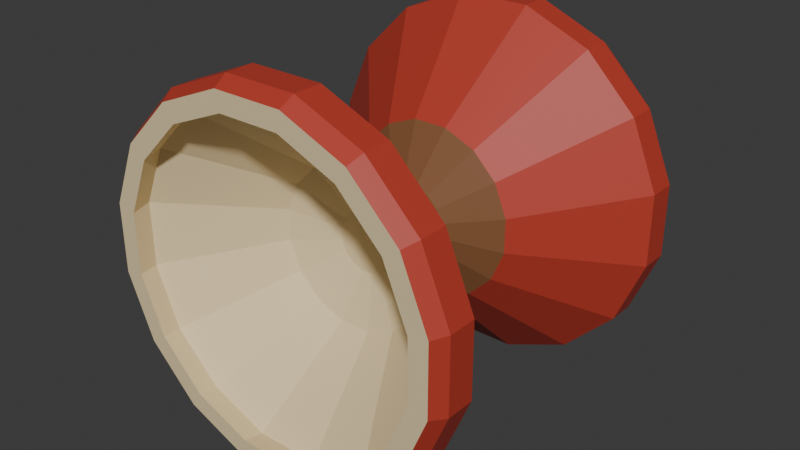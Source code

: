 # Source: source.blend  (saved by Blender 4.3.34; exported with 4.5.12 LTS)
import bpy
from mathutils import Matrix  # noqa: F401  (used for matrix-valued properties, if any)

bpy.ops.wm.read_factory_settings(use_empty=True)
scene = bpy.context.scene
scene.name = 'Scene'

# ---- collections
col_collection = bpy.data.collections.new('Collection'); scene.collection.children.link(col_collection)

# ---- materials (node trees are filled in below, after node groups)
mat_cupexterior_deepfestivalred = bpy.data.materials.new('CupExterior_DeepFestivalRed')
mat_cupexterior_deepfestivalred.diffuse_color = (0.48, 0.045, 0.027, 1.0)
mat_cupinterior_warmivory = bpy.data.materials.new('CupInterior_WarmIvory')
mat_cupinterior_warmivory.diffuse_color = (0.79, 0.64, 0.38, 1.0)
mat_integralwaist_walnuttone = bpy.data.materials.new('IntegralWaist_WalnutTone')
mat_integralwaist_walnuttone.diffuse_color = (0.23, 0.095, 0.035, 1.0)

# ---- material node trees
mat_cupexterior_deepfestivalred.use_nodes = True; mat_cupexterior_deepfestivalred.node_tree.nodes.clear()
_N = mat_cupexterior_deepfestivalred.node_tree.nodes; _L = mat_cupexterior_deepfestivalred.node_tree.links
n0 = _N.new('ShaderNodeBsdfPrincipled'); n0.name = 'Principled BSDF'; n0.location = (10, 300)
n0.inputs[0].default_value = (0.48, 0.045, 0.027, 1.0)
n0.inputs[2].default_value = 0.56
n1 = _N.new('ShaderNodeOutputMaterial'); n1.name = 'Material Output'; n1.location = (300, 300)
_L.new(n0.outputs[0], n1.inputs[0])
n1.is_active_output = True
mat_cupinterior_warmivory.use_nodes = True; mat_cupinterior_warmivory.node_tree.nodes.clear()
_N = mat_cupinterior_warmivory.node_tree.nodes; _L = mat_cupinterior_warmivory.node_tree.links
n0 = _N.new('ShaderNodeBsdfPrincipled'); n0.name = 'Principled BSDF'; n0.location = (10, 300)
n0.inputs[0].default_value = (0.79, 0.64, 0.38, 1.0)
n0.inputs[2].default_value = 0.7
n1 = _N.new('ShaderNodeOutputMaterial'); n1.name = 'Material Output'; n1.location = (300, 300)
_L.new(n0.outputs[0], n1.inputs[0])
n1.is_active_output = True
mat_integralwaist_walnuttone.use_nodes = True; mat_integralwaist_walnuttone.node_tree.nodes.clear()
_N = mat_integralwaist_walnuttone.node_tree.nodes; _L = mat_integralwaist_walnuttone.node_tree.links
n0 = _N.new('ShaderNodeBsdfPrincipled'); n0.name = 'Principled BSDF'; n0.location = (10, 300)
n0.inputs[0].default_value = (0.23, 0.095, 0.035, 1.0)
n0.inputs[2].default_value = 0.64
n1 = _N.new('ShaderNodeOutputMaterial'); n1.name = 'Material Output'; n1.location = (300, 300)
_L.new(n0.outputs[0], n1.inputs[0])
n1.is_active_output = True

# ---- world
world_world = bpy.data.worlds.new('World'); scene.world = world_world
world_world.use_nodes = True; world_world.node_tree.nodes.clear()
_N = world_world.node_tree.nodes; _L = world_world.node_tree.links
n0 = _N.new('ShaderNodeOutputWorld'); n0.name = 'World Output'; n0.location = (300, 300)
n1 = _N.new('ShaderNodeBackground'); n1.name = 'Background'; n1.location = (10, 300)
n1.inputs[0].default_value = (0.05088, 0.05088, 0.05088, 1.0)
_L.new(n1.outputs[0], n0.inputs[0])
n0.is_active_output = True
world_world.color = (0.05088, 0.05088, 0.05088)
world_world.sun_shadow_jitter_overblur = 0.0

# ---- meshes
me_continuousopposeddeepcupsandnarrowwaist = bpy.data.meshes.new('ContinuousOpposedDeepCupsAndNarrowWaist')
me_continuousopposeddeepcupsandnarrowwaist.from_pydata([(0.09808, -0.1, 0.1225), (0.08315, -0.1, 0.1585), (0.0873, -0.092, 0.1613), (0.103, -0.092, 0.1235), (0.05556, -0.1, 0.1861), (0.05833, -0.092, 0.1903), (0.01951, -0.1, 0.2011), (0.02048, -0.092, 0.206), (-0.01951, -0.1, 0.2011), (-0.02048, -0.092, 0.206), (-0.05556, -0.1, 0.1861), (-0.05833, -0.092, 0.1903), (-0.08315, -0.1, 0.1585), (-0.0873, -0.092, 0.1613), (-0.09808, -0.1, 0.1225), (-0.103, -0.092, 0.1235), (-0.09808, -0.1, 0.08347), (-0.103, -0.092, 0.0825), (-0.08315, -0.1, 0.04743), (-0.0873, -0.092, 0.04465), (-0.05556, -0.1, 0.01984), (-0.05833, -0.092, 0.01568), (-0.01951, -0.1, 0.004904), (-0.02048, -0.092, 0.0), (0.01951, -0.1, 0.004904), (0.02048, -0.092, 0.0), (0.05556, -0.1, 0.01984), (0.05833, -0.092, 0.01568), (0.08315, -0.1, 0.04743), (0.0873, -0.092, 0.04465), (0.09808, -0.1, 0.08347), (0.103, -0.092, 0.0825), (0.0873, -0.076, 0.1613), (0.103, -0.076, 0.1235), (0.05833, -0.076, 0.1903), (0.02048, -0.076, 0.206), (-0.02048, -0.076, 0.206), (-0.05833, -0.076, 0.1903), (-0.0873, -0.076, 0.1613), (-0.103, -0.076, 0.1235), (-0.103, -0.076, 0.0825), (-0.0873, -0.076, 0.04465), (-0.05833, -0.076, 0.01568), (-0.02048, -0.076, 0.0), (0.02048, -0.076, 0.0), (0.05833, -0.076, 0.01568), (0.0873, -0.076, 0.04465), (0.103, -0.076, 0.0825), (0.04157, -0.024, 0.1308), (0.04904, -0.024, 0.1127), (0.02778, -0.024, 0.1446), (0.009755, -0.024, 0.152), (-0.009755, -0.024, 0.152), (-0.02778, -0.024, 0.1446), (-0.04157, -0.024, 0.1308), (-0.04904, -0.024, 0.1127), (-0.04904, -0.024, 0.09323), (-0.04157, -0.024, 0.0752), (-0.02778, -0.024, 0.06141), (-0.009755, -0.024, 0.05394), (0.009755, -0.024, 0.05394), (0.02778, -0.024, 0.06141), (0.04157, -0.024, 0.0752), (0.04904, -0.024, 0.09323), (0.01746, -0.008, 0.1146), (0.0206, -0.008, 0.1071), (0.01167, -0.008, 0.1204), (0.004097, -0.008, 0.1236), (-0.004097, -0.008, 0.1236), (-0.01167, -0.008, 0.1204), (-0.01746, -0.008, 0.1146), (-0.0206, -0.008, 0.1071), (-0.0206, -0.008, 0.09889), (-0.01746, -0.008, 0.09132), (-0.01167, -0.008, 0.08552), (-0.004097, -0.008, 0.08239), (0.004097, -0.008, 0.08239), (0.01167, -0.008, 0.08552), (0.01746, -0.008, 0.09132), (0.0206, -0.008, 0.09889), (0.01746, 0.008, 0.1146), (0.0206, 0.008, 0.1071), (0.01167, 0.008, 0.1204), (0.004097, 0.008, 0.1236), (-0.004097, 0.008, 0.1236), (-0.01167, 0.008, 0.1204), (-0.01746, 0.008, 0.1146), (-0.0206, 0.008, 0.1071), (-0.0206, 0.008, 0.09889), (-0.01746, 0.008, 0.09132), (-0.01167, 0.008, 0.08552), (-0.004097, 0.008, 0.08239), (0.004097, 0.008, 0.08239), (0.01167, 0.008, 0.08552), (0.01746, 0.008, 0.09132), (0.0206, 0.008, 0.09889), (0.04157, 0.024, 0.1308), (0.04904, 0.024, 0.1127), (0.02778, 0.024, 0.1446), (0.009755, 0.024, 0.152), (-0.009755, 0.024, 0.152), (-0.02778, 0.024, 0.1446), (-0.04157, 0.024, 0.1308), (-0.04904, 0.024, 0.1127), (-0.04904, 0.024, 0.09323), (-0.04157, 0.024, 0.0752), (-0.02778, 0.024, 0.06141), (-0.009755, 0.024, 0.05394), (0.009755, 0.024, 0.05394), (0.02778, 0.024, 0.06141), (0.04157, 0.024, 0.0752), (0.04904, 0.024, 0.09323), (0.0873, 0.076, 0.1613), (0.103, 0.076, 0.1235), (0.05833, 0.076, 0.1903), (0.02048, 0.076, 0.206), (-0.02048, 0.076, 0.206), (-0.05833, 0.076, 0.1903), (-0.0873, 0.076, 0.1613), (-0.103, 0.076, 0.1235), (-0.103, 0.076, 0.0825), (-0.0873, 0.076, 0.04465), (-0.05833, 0.076, 0.01568), (-0.02048, 0.076, 0.0), (0.02048, 0.076, 0.0), (0.05833, 0.076, 0.01568), (0.0873, 0.076, 0.04465), (0.103, 0.076, 0.0825), (0.0873, 0.092, 0.1613), (0.103, 0.092, 0.1235), (0.05833, 0.092, 0.1903), (0.02048, 0.092, 0.206), (-0.02048, 0.092, 0.206), (-0.05833, 0.092, 0.1903), (-0.0873, 0.092, 0.1613), (-0.103, 0.092, 0.1235), (-0.103, 0.092, 0.0825), (-0.0873, 0.092, 0.04465), (-0.05833, 0.092, 0.01568), (-0.02048, 0.092, 0.0), (0.02048, 0.092, 0.0), (0.05833, 0.092, 0.01568), (0.0873, 0.092, 0.04465), (0.103, 0.092, 0.0825), (0.08315, 0.1, 0.1585), (0.09808, 0.1, 0.1225), (0.05556, 0.1, 0.1861), (0.01951, 0.1, 0.2011), (-0.01951, 0.1, 0.2011), (-0.05556, 0.1, 0.1861), (-0.08315, 0.1, 0.1585), (-0.09808, 0.1, 0.1225), (-0.09808, 0.1, 0.08347), (-0.08315, 0.1, 0.04743), (-0.05556, 0.1, 0.01984), (-0.01951, 0.1, 0.004904), (0.01951, 0.1, 0.004904), (0.05556, 0.1, 0.01984), (0.08315, 0.1, 0.04743), (0.09808, 0.1, 0.08347), (0.074, 0.1, 0.1524), (0.08729, 0.1, 0.1203), (0.04945, 0.1, 0.177), (0.01736, 0.1, 0.1903), (-0.01736, 0.1, 0.1903), (-0.04945, 0.1, 0.177), (-0.074, 0.1, 0.1524), (-0.08729, 0.1, 0.1203), (-0.08729, 0.1, 0.08562), (-0.074, 0.1, 0.05354), (-0.04945, 0.1, 0.02898), (-0.01736, 0.1, 0.01569), (0.01736, 0.1, 0.01569), (0.04945, 0.1, 0.02898), (0.074, 0.1, 0.05354), (0.08729, 0.1, 0.08562), (0.0765, 0.088, 0.1541), (0.09023, 0.088, 0.1209), (0.05111, 0.088, 0.1795), (0.01795, 0.088, 0.1932), (-0.01795, 0.088, 0.1932), (-0.05111, 0.088, 0.1795), (-0.0765, 0.088, 0.1541), (-0.09023, 0.088, 0.1209), (-0.09023, 0.088, 0.08503), (-0.0765, 0.088, 0.05187), (-0.05111, 0.088, 0.02649), (-0.01795, 0.088, 0.01275), (0.01795, 0.088, 0.01275), (0.05111, 0.088, 0.02649), (0.0765, 0.088, 0.05187), (0.09023, 0.088, 0.08503), (0.03742, 0.036, 0.128), (0.04414, 0.036, 0.1118), (0.025, 0.036, 0.1404), (0.008779, 0.036, 0.1471), (-0.008779, 0.036, 0.1471), (-0.025, 0.036, 0.1404), (-0.03742, 0.036, 0.128), (-0.04414, 0.036, 0.1118), (-0.04414, 0.036, 0.0942), (-0.03742, 0.036, 0.07798), (-0.025, 0.036, 0.06557), (-0.008779, 0.036, 0.05885), (0.008779, 0.036, 0.05885), (0.025, 0.036, 0.06557), (0.03742, 0.036, 0.07798), (0.04414, 0.036, 0.0942), (0.01413, 0.026, 0.1124), (0.01667, 0.026, 0.1063), (0.009445, 0.026, 0.1171), (0.003317, 0.026, 0.1197), (-0.003317, 0.026, 0.1197), (-0.009445, 0.026, 0.1171), (-0.01413, 0.026, 0.1124), (-0.01667, 0.026, 0.1063), (-0.01667, 0.026, 0.09967), (-0.01413, 0.026, 0.09354), (-0.009445, 0.026, 0.08885), (-0.003317, 0.026, 0.08631), (0.003317, 0.026, 0.08631), (0.009445, 0.026, 0.08885), (0.01413, 0.026, 0.09354), (0.01667, 0.026, 0.09967), (0.0, 0.026, 0.103), (0.0, -0.026, 0.103), (0.01413, -0.026, 0.1124), (0.01667, -0.026, 0.1063), (0.009445, -0.026, 0.1171), (0.003317, -0.026, 0.1197), (-0.003317, -0.026, 0.1197), (-0.009445, -0.026, 0.1171), (-0.01413, -0.026, 0.1124), (-0.01667, -0.026, 0.1063), (-0.01667, -0.026, 0.09967), (-0.01413, -0.026, 0.09354), (-0.009445, -0.026, 0.08885), (-0.003317, -0.026, 0.08631), (0.003317, -0.026, 0.08631), (0.009445, -0.026, 0.08885), (0.01413, -0.026, 0.09354), (0.01667, -0.026, 0.09967), (0.03742, -0.036, 0.128), (0.04414, -0.036, 0.1118), (0.025, -0.036, 0.1404), (0.008779, -0.036, 0.1471), (-0.008779, -0.036, 0.1471), (-0.025, -0.036, 0.1404), (-0.03742, -0.036, 0.128), (-0.04414, -0.036, 0.1118), (-0.04414, -0.036, 0.0942), (-0.03742, -0.036, 0.07798), (-0.025, -0.036, 0.06557), (-0.008779, -0.036, 0.05885), (0.008779, -0.036, 0.05885), (0.025, -0.036, 0.06557), (0.03742, -0.036, 0.07798), (0.04414, -0.036, 0.0942), (0.0765, -0.088, 0.1541), (0.09023, -0.088, 0.1209), (0.05111, -0.088, 0.1795), (0.01795, -0.088, 0.1932), (-0.01795, -0.088, 0.1932), (-0.05111, -0.088, 0.1795), (-0.0765, -0.088, 0.1541), (-0.09023, -0.088, 0.1209), (-0.09023, -0.088, 0.08503), (-0.0765, -0.088, 0.05187), (-0.05111, -0.088, 0.02649), (-0.01795, -0.088, 0.01275), (0.01795, -0.088, 0.01275), (0.05111, -0.088, 0.02649), (0.0765, -0.088, 0.05187), (0.09023, -0.088, 0.08503), (0.074, -0.1, 0.1524), (0.08729, -0.1, 0.1203), (0.04945, -0.1, 0.177), (0.01736, -0.1, 0.1903), (-0.01736, -0.1, 0.1903), (-0.04945, -0.1, 0.177), (-0.074, -0.1, 0.1524), (-0.08729, -0.1, 0.1203), (-0.08729, -0.1, 0.08562), (-0.074, -0.1, 0.05354), (-0.04945, -0.1, 0.02898), (-0.01736, -0.1, 0.01569), (0.01736, -0.1, 0.01569), (0.04945, -0.1, 0.02898), (0.074, -0.1, 0.05354), (0.08729, -0.1, 0.08562)], [], [(2, 1, 0), (3, 2, 0), (5, 4, 1), (2, 5, 1), (7, 6, 4), (5, 7, 4), (9, 8, 6), (7, 9, 6), (11, 10, 8), (9, 11, 8), (13, 12, 10), (11, 13, 10), (15, 14, 12), (13, 15, 12), (17, 16, 14), (15, 17, 14), (19, 18, 16), (17, 19, 16), (21, 20, 18), (19, 21, 18), (23, 22, 20), (21, 23, 20), (25, 24, 22), (23, 25, 22), (27, 26, 24), (25, 27, 24), (29, 28, 26), (27, 29, 26), (31, 30, 28), (29, 31, 28), (3, 0, 30), (31, 3, 30), (32, 2, 3), (33, 32, 3), (34, 5, 2), (32, 34, 2), (35, 7, 5), (34, 35, 5), (36, 9, 7), (35, 36, 7), (37, 11, 9), (36, 37, 9), (38, 13, 11), (37, 38, 11), (39, 15, 13), (38, 39, 13), (40, 17, 15), (39, 40, 15), (41, 19, 17), (40, 41, 17), (42, 21, 19), (41, 42, 19), (43, 23, 21), (42, 43, 21), (44, 25, 23), (43, 44, 23), (45, 27, 25), (44, 45, 25), (46, 29, 27), (45, 46, 27), (47, 31, 29), (46, 47, 29), (33, 3, 31), (47, 33, 31), (48, 32, 33), (49, 48, 33), (50, 34, 32), (48, 50, 32), (51, 35, 34), (50, 51, 34), (52, 36, 35), (51, 52, 35), (53, 37, 36), (52, 53, 36), (54, 38, 37), (53, 54, 37), (55, 39, 38), (54, 55, 38), (56, 40, 39), (55, 56, 39), (57, 41, 40), (56, 57, 40), (58, 42, 41), (57, 58, 41), (59, 43, 42), (58, 59, 42), (60, 44, 43), (59, 60, 43), (61, 45, 44), (60, 61, 44), (62, 46, 45), (61, 62, 45), (63, 47, 46), (62, 63, 46), (49, 33, 47), (63, 49, 47), (64, 48, 49), (65, 64, 49), (66, 50, 48), (64, 66, 48), (67, 51, 50), (66, 67, 50), (68, 52, 51), (67, 68, 51), (69, 53, 52), (68, 69, 52), (70, 54, 53), (69, 70, 53), (71, 55, 54), (70, 71, 54), (72, 56, 55), (71, 72, 55), (73, 57, 56), (72, 73, 56), (74, 58, 57), (73, 74, 57), (75, 59, 58), (74, 75, 58), (76, 60, 59), (75, 76, 59), (77, 61, 60), (76, 77, 60), (78, 62, 61), (77, 78, 61), (79, 63, 62), (78, 79, 62), (65, 49, 63), (79, 65, 63), (80, 64, 65), (81, 80, 65), (82, 66, 64), (80, 82, 64), (83, 67, 66), (82, 83, 66), (84, 68, 67), (83, 84, 67), (85, 69, 68), (84, 85, 68), (86, 70, 69), (85, 86, 69), (87, 71, 70), (86, 87, 70), (88, 72, 71), (87, 88, 71), (89, 73, 72), (88, 89, 72), (90, 74, 73), (89, 90, 73), (91, 75, 74), (90, 91, 74), (92, 76, 75), (91, 92, 75), (93, 77, 76), (92, 93, 76), (94, 78, 77), (93, 94, 77), (95, 79, 78), (94, 95, 78), (81, 65, 79), (95, 81, 79), (96, 80, 81), (97, 96, 81), (98, 82, 80), (96, 98, 80), (99, 83, 82), (98, 99, 82), (100, 84, 83), (99, 100, 83), (101, 85, 84), (100, 101, 84), (102, 86, 85), (101, 102, 85), (103, 87, 86), (102, 103, 86), (104, 88, 87), (103, 104, 87), (105, 89, 88), (104, 105, 88), (106, 90, 89), (105, 106, 89), (107, 91, 90), (106, 107, 90), (108, 92, 91), (107, 108, 91), (109, 93, 92), (108, 109, 92), (110, 94, 93), (109, 110, 93), (111, 95, 94), (110, 111, 94), (97, 81, 95), (111, 97, 95), (112, 96, 97), (113, 112, 97), (114, 98, 96), (112, 114, 96), (115, 99, 98), (114, 115, 98), (116, 100, 99), (115, 116, 99), (117, 101, 100), (116, 117, 100), (118, 102, 101), (117, 118, 101), (119, 103, 102), (118, 119, 102), (120, 104, 103), (119, 120, 103), (121, 105, 104), (120, 121, 104), (122, 106, 105), (121, 122, 105), (123, 107, 106), (122, 123, 106), (124, 108, 107), (123, 124, 107), (125, 109, 108), (124, 125, 108), (126, 110, 109), (125, 126, 109), (127, 111, 110), (126, 127, 110), (113, 97, 111), (127, 113, 111), (128, 112, 113), (129, 128, 113), (130, 114, 112), (128, 130, 112), (131, 115, 114), (130, 131, 114), (132, 116, 115), (131, 132, 115), (133, 117, 116), (132, 133, 116), (134, 118, 117), (133, 134, 117), (135, 119, 118), (134, 135, 118), (136, 120, 119), (135, 136, 119), (137, 121, 120), (136, 137, 120), (138, 122, 121), (137, 138, 121), (139, 123, 122), (138, 139, 122), (140, 124, 123), (139, 140, 123), (141, 125, 124), (140, 141, 124), (142, 126, 125), (141, 142, 125), (143, 127, 126), (142, 143, 126), (129, 113, 127), (143, 129, 127), (144, 128, 129), (145, 144, 129), (146, 130, 128), (144, 146, 128), (147, 131, 130), (146, 147, 130), (148, 132, 131), (147, 148, 131), (149, 133, 132), (148, 149, 132), (150, 134, 133), (149, 150, 133), (151, 135, 134), (150, 151, 134), (152, 136, 135), (151, 152, 135), (153, 137, 136), (152, 153, 136), (154, 138, 137), (153, 154, 137), (155, 139, 138), (154, 155, 138), (156, 140, 139), (155, 156, 139), (157, 141, 140), (156, 157, 140), (158, 142, 141), (157, 158, 141), (159, 143, 142), (158, 159, 142), (145, 129, 143), (159, 145, 143), (160, 144, 145), (161, 160, 145), (162, 146, 144), (160, 162, 144), (163, 147, 146), (162, 163, 146), (164, 148, 147), (163, 164, 147), (165, 149, 148), (164, 165, 148), (166, 150, 149), (165, 166, 149), (167, 151, 150), (166, 167, 150), (168, 152, 151), (167, 168, 151), (169, 153, 152), (168, 169, 152), (170, 154, 153), (169, 170, 153), (171, 155, 154), (170, 171, 154), (172, 156, 155), (171, 172, 155), (173, 157, 156), (172, 173, 156), (174, 158, 157), (173, 174, 157), (175, 159, 158), (174, 175, 158), (161, 145, 159), (175, 161, 159), (176, 160, 161), (177, 176, 161), (178, 162, 160), (176, 178, 160), (179, 163, 162), (178, 179, 162), (180, 164, 163), (179, 180, 163), (181, 165, 164), (180, 181, 164), (182, 166, 165), (181, 182, 165), (183, 167, 166), (182, 183, 166), (184, 168, 167), (183, 184, 167), (185, 169, 168), (184, 185, 168), (186, 170, 169), (185, 186, 169), (187, 171, 170), (186, 187, 170), (188, 172, 171), (187, 188, 171), (189, 173, 172), (188, 189, 172), (190, 174, 173), (189, 190, 173), (191, 175, 174), (190, 191, 174), (177, 161, 175), (191, 177, 175), (192, 176, 177), (193, 192, 177), (194, 178, 176), (192, 194, 176), (195, 179, 178), (194, 195, 178), (196, 180, 179), (195, 196, 179), (197, 181, 180), (196, 197, 180), (198, 182, 181), (197, 198, 181), (199, 183, 182), (198, 199, 182), (200, 184, 183), (199, 200, 183), (201, 185, 184), (200, 201, 184), (202, 186, 185), (201, 202, 185), (203, 187, 186), (202, 203, 186), (204, 188, 187), (203, 204, 187), (205, 189, 188), (204, 205, 188), (206, 190, 189), (205, 206, 189), (207, 191, 190), (206, 207, 190), (193, 177, 191), (207, 193, 191), (208, 192, 193), (209, 208, 193), (210, 194, 192), (208, 210, 192), (211, 195, 194), (210, 211, 194), (212, 196, 195), (211, 212, 195), (213, 197, 196), (212, 213, 196), (214, 198, 197), (213, 214, 197), (215, 199, 198), (214, 215, 198), (216, 200, 199), (215, 216, 199), (217, 201, 200), (216, 217, 200), (218, 202, 201), (217, 218, 201), (219, 203, 202), (218, 219, 202), (220, 204, 203), (219, 220, 203), (221, 205, 204), (220, 221, 204), (222, 206, 205), (221, 222, 205), (223, 207, 206), (222, 223, 206), (209, 193, 207), (223, 209, 207), (224, 208, 209), (224, 210, 208), (224, 211, 210), (224, 212, 211), (224, 213, 212), (224, 214, 213), (224, 215, 214), (224, 216, 215), (224, 217, 216), (224, 218, 217), (224, 219, 218), (224, 220, 219), (224, 221, 220), (224, 222, 221), (224, 223, 222), (224, 209, 223), (227, 226, 225), (226, 228, 225), (228, 229, 225), (229, 230, 225), (230, 231, 225), (231, 232, 225), (232, 233, 225), (233, 234, 225), (234, 235, 225), (235, 236, 225), (236, 237, 225), (237, 238, 225), (238, 239, 225), (239, 240, 225), (240, 241, 225), (241, 227, 225), (242, 226, 227), (243, 242, 227), (244, 228, 226), (242, 244, 226), (245, 229, 228), (244, 245, 228), (246, 230, 229), (245, 246, 229), (247, 231, 230), (246, 247, 230), (248, 232, 231), (247, 248, 231), (249, 233, 232), (248, 249, 232), (250, 234, 233), (249, 250, 233), (251, 235, 234), (250, 251, 234), (252, 236, 235), (251, 252, 235), (253, 237, 236), (252, 253, 236), (254, 238, 237), (253, 254, 237), (255, 239, 238), (254, 255, 238), (256, 240, 239), (255, 256, 239), (257, 241, 240), (256, 257, 240), (243, 227, 241), (257, 243, 241), (258, 242, 243), (259, 258, 243), (260, 244, 242), (258, 260, 242), (261, 245, 244), (260, 261, 244), (262, 246, 245), (261, 262, 245), (263, 247, 246), (262, 263, 246), (264, 248, 247), (263, 264, 247), (265, 249, 248), (264, 265, 248), (266, 250, 249), (265, 266, 249), (267, 251, 250), (266, 267, 250), (268, 252, 251), (267, 268, 251), (269, 253, 252), (268, 269, 252), (270, 254, 253), (269, 270, 253), (271, 255, 254), (270, 271, 254), (272, 256, 255), (271, 272, 255), (273, 257, 256), (272, 273, 256), (259, 243, 257), (273, 259, 257), (274, 258, 259), (275, 274, 259), (276, 260, 258), (274, 276, 258), (277, 261, 260), (276, 277, 260), (278, 262, 261), (277, 278, 261), (279, 263, 262), (278, 279, 262), (280, 264, 263), (279, 280, 263), (281, 265, 264), (280, 281, 264), (282, 266, 265), (281, 282, 265), (283, 267, 266), (282, 283, 266), (284, 268, 267), (283, 284, 267), (285, 269, 268), (284, 285, 268), (286, 270, 269), (285, 286, 269), (287, 271, 270), (286, 287, 270), (288, 272, 271), (287, 288, 271), (289, 273, 272), (288, 289, 272), (275, 259, 273), (289, 275, 273), (1, 274, 275), (0, 1, 275), (4, 276, 274), (1, 4, 274), (6, 277, 276), (4, 6, 276), (8, 278, 277), (6, 8, 277), (10, 279, 278), (8, 10, 278), (12, 280, 279), (10, 12, 279), (14, 281, 280), (12, 14, 280), (16, 282, 281), (14, 16, 281), (18, 283, 282), (16, 18, 282), (20, 284, 283), (18, 20, 283), (22, 285, 284), (20, 22, 284), (24, 286, 285), (22, 24, 285), (26, 287, 286), (24, 26, 286), (28, 288, 287), (26, 28, 287), (30, 289, 288), (28, 30, 288), (0, 275, 289), (30, 0, 289)])
me_continuousopposeddeepcupsandnarrowwaist.polygons.foreach_set('material_index', [0, 0, 0, 0, 0, 0, 0, 0, 0, 0, 0, 0, 0, 0, 0, 0, 0, 0, 0, 0, 0, 0, 0, 0, 0, 0, 0, 0, 0, 0, 0, 0, 0, 0, 0, 0, 0, 0, 0, 0, 0, 0, 0, 0, 0, 0, 0, 0, 0, 0, 0, 0, 0, 0, 0, 0, 0, 0, 0, 0, 0, 0, 0, 0, 0, 0, 0, 0, 0, 0, 0, 0, 0, 0, 0, 0, 0, 0, 0, 0, 0, 0, 0, 0, 0, 0, 0, 0, 0, 0, 0, 0, 0, 0, 0, 0, 2, 2, 2, 2, 2, 2, 2, 2, 2, 2, 2, 2, 2, 2, 2, 2, 2, 2, 2, 2, 2, 2, 2, 2, 2, 2, 2, 2, 2, 2, 2, 2, 2, 2, 2, 2, 2, 2, 2, 2, 2, 2, 2, 2, 2, 2, 2, 2, 2, 2, 2, 2, 2, 2, 2, 2, 2, 2, 2, 2, 2, 2, 2, 2, 2, 2, 2, 2, 2, 2, 2, 2, 2, 2, 2, 2, 2, 2, 2, 2, 2, 2, 2, 2, 2, 2, 2, 2, 2, 2, 2, 2, 2, 2, 2, 2, 0, 0, 0, 0, 0, 0, 0, 0, 0, 0, 0, 0, 0, 0, 0, 0, 0, 0, 0, 0, 0, 0, 0, 0, 0, 0, 0, 0, 0, 0, 0, 0, 0, 0, 0, 0, 0, 0, 0, 0, 0, 0, 0, 0, 0, 0, 0, 0, 0, 0, 0, 0, 0, 0, 0, 0, 0, 0, 0, 0, 0, 0, 0, 0, 0, 0, 0, 0, 0, 0, 0, 0, 0, 0, 0, 0, 0, 0, 0, 0, 0, 0, 0, 0, 0, 0, 0, 0, 0, 0, 0, 0, 0, 0, 0, 0, 1, 1, 1, 1, 1, 1, 1, 1, 1, 1, 1, 1, 1, 1, 1, 1, 1, 1, 1, 1, 1, 1, 1, 1, 1, 1, 1, 1, 1, 1, 1, 1, 1, 1, 1, 1, 1, 1, 1, 1, 1, 1, 1, 1, 1, 1, 1, 1, 1, 1, 1, 1, 1, 1, 1, 1, 1, 1, 1, 1, 1, 1, 1, 1, 1, 1, 1, 1, 1, 1, 1, 1, 1, 1, 1, 1, 1, 1, 1, 1, 1, 1, 1, 1, 1, 1, 1, 1, 1, 1, 1, 1, 1, 1, 1, 1, 1, 1, 1, 1, 1, 1, 1, 1, 1, 1, 1, 1, 1, 1, 1, 1, 1, 1, 1, 1, 1, 1, 1, 1, 1, 1, 1, 1, 1, 1, 1, 1, 1, 1, 1, 1, 1, 1, 1, 1, 1, 1, 1, 1, 1, 1, 1, 1, 1, 1, 1, 1, 1, 1, 1, 1, 1, 1, 1, 1, 1, 1, 1, 1, 1, 1, 1, 1, 1, 1, 1, 1, 1, 1, 1, 1, 1, 1, 1, 1, 1, 1, 1, 1, 1, 1, 1, 1, 1, 1, 1, 1, 1, 1, 1, 1, 1, 1, 1, 1, 1, 1, 1, 1, 1, 1, 1, 1, 1, 1, 1, 1, 1, 1, 1, 1, 1, 1, 1, 1, 1, 1, 1, 1, 1, 1, 1, 1, 1, 1, 1, 1, 1, 1, 1, 1, 1, 1, 1, 1, 1, 1, 1, 1, 1, 1, 1, 1, 1, 1, 1, 1, 1, 1, 1, 1, 1, 1, 1, 1, 1, 1, 1, 1, 1, 1, 1, 1, 1, 1, 1, 1, 1, 1, 1, 1, 1, 1, 1, 1, 1, 1, 1, 1, 1, 1, 1, 1, 1, 1, 1, 1])
me_continuousopposeddeepcupsandnarrowwaist.materials.append(mat_cupexterior_deepfestivalred)
me_continuousopposeddeepcupsandnarrowwaist.materials.append(mat_cupinterior_warmivory)
me_continuousopposeddeepcupsandnarrowwaist.materials.append(mat_integralwaist_walnuttone)
me_continuousopposeddeepcupsandnarrowwaist.update()

# ---- objects
ob_onecontinuousopposeddeepcupdiabolo = bpy.data.objects.new('OneContinuousOpposedDeepCupDiabolo', None)
ob_continuousopposeddeepcupsandnarrowwaist = bpy.data.objects.new('ContinuousOpposedDeepCupsAndNarrowWaist', me_continuousopposeddeepcupsandnarrowwaist)

# ---- transforms, parenting, visibility, modifiers, constraints
ob_onecontinuousopposeddeepcupdiabolo.location = (0.0, 0.0, 0.0)
ob_continuousopposeddeepcupsandnarrowwaist.parent = ob_onecontinuousopposeddeepcupdiabolo
ob_continuousopposeddeepcupsandnarrowwaist.location = (0.0, 0.0, 0.0)

# ---- collection membership
scene.collection.objects.link(ob_onecontinuousopposeddeepcupdiabolo)
scene.collection.objects.link(ob_continuousopposeddeepcupsandnarrowwaist)

# ---- scene / render settings (as saved in the file)
scene.frame_start = 1; scene.frame_end = 250; scene.frame_set(1)
scene.render.engine = 'CYCLES'
scene.render.use_compositing = False
scene.cycles.use_denoising = False
scene.cycles.samples = 128
scene.cycles.use_adaptive_sampling = False
scene.cycles.seed = 17
bpy.context.view_layer.update()

# ---- added for rendering (the .blend has no active camera and no usable light): camera, sun
cam_auto = bpy.data.cameras.new('AutoCamera')
cam_auto.lens = 50.0
cam_auto.sensor_width = 36.0
cam_auto.clip_end = 1000.0
ob_auto_camera = bpy.data.objects.new('AutoCamera', cam_auto)
scene.collection.objects.link(ob_auto_camera)
ob_auto_camera.location = (0.326911, -0.392293, 0.364511)
ob_auto_camera.rotation_euler = (1.09748, -7.21219e-08, 0.694738)
scene.camera = ob_auto_camera
light_auto_sun = bpy.data.lights.new('AutoSun', 'SUN')
light_auto_sun.energy = 3.0
light_auto_sun.angle = 0.0523599
ob_auto_sun = bpy.data.objects.new('AutoSun', light_auto_sun)
scene.collection.objects.link(ob_auto_sun)
ob_auto_sun.rotation_euler = (0.872665, 0.174533, 0.523599)
bpy.context.view_layer.update()
